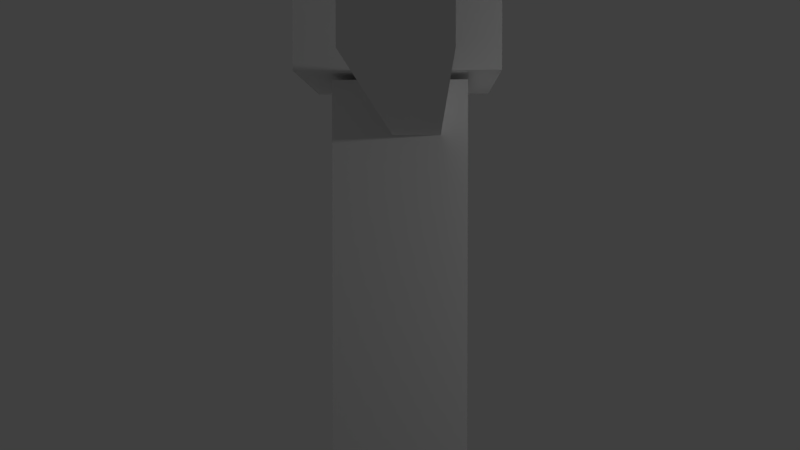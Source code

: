 # Source: ex0.blend  (saved by Blender 2.78.0; exported with 4.5.12 LTS)
import bpy
from mathutils import Matrix  # noqa: F401  (used for matrix-valued properties, if any)

bpy.ops.wm.read_factory_settings(use_empty=True)
scene = bpy.context.scene
scene.name = 'Scene'

# ---- collections
col_collection_1 = bpy.data.collections.new('Collection 1'); scene.collection.children.link(col_collection_1)

# ---- materials (node trees are filled in below, after node groups)
mat_material_002 = bpy.data.materials.new('Material.002')
mat_material_002.alpha_threshold = 0.0
mat_material_002.use_transparent_shadow = False
mat_material_002.roughness = 0.5
mat_material_002.specular_intensity = 0.0

# ---- material node trees

# ---- world
world_world = bpy.data.worlds.new('World'); scene.world = world_world
world_world.color = (0.05088, 0.05088, 0.05088)
world_world.use_sun_shadow = False
world_world.sun_shadow_jitter_overblur = 0.0
world_world.cycles.sampling_method = 'MANUAL'

# ---- cameras
cam_camera = bpy.data.cameras.new('Camera')
cam_camera.clip_end = 100.0
cam_camera.lens = 35.0
cam_camera.sensor_width = 32.0
cam_camera.sensor_height = 18.0
cam_camera.ortho_scale = 7.314
cam_camera.dof.focus_distance = 0.0
cam_camera.dof.aperture_fstop = 128.0

# ---- lights
light_lamp_003 = bpy.data.lights.new('Lamp.003', 'POINT')
light_lamp_003.transmission_factor = 0.0
light_lamp_003.cutoff_distance = 30.0
light_lamp_003.energy = 100.0
light_lamp_003.shadow_buffer_clip_start = 1.001
light_lamp_003.shadow_soft_size = 0.1
light_lamp_003.shadow_maximum_resolution = 0.006
light_lamp_003.use_absolute_resolution = True
light_lamp_002 = bpy.data.lights.new('Lamp.002', 'POINT')
light_lamp_002.transmission_factor = 0.0
light_lamp_002.cutoff_distance = 30.0
light_lamp_002.energy = 100.0
light_lamp_002.shadow_buffer_clip_start = 1.001
light_lamp_002.shadow_soft_size = 0.1
light_lamp_002.shadow_maximum_resolution = 0.006
light_lamp_002.use_absolute_resolution = True
light_lamp_001 = bpy.data.lights.new('Lamp.001', 'POINT')
light_lamp_001.transmission_factor = 0.0
light_lamp_001.cutoff_distance = 30.0
light_lamp_001.energy = 100.0
light_lamp_001.shadow_buffer_clip_start = 1.001
light_lamp_001.shadow_soft_size = 0.1
light_lamp_001.shadow_maximum_resolution = 0.006
light_lamp_001.use_absolute_resolution = True
light_lamp = bpy.data.lights.new('Lamp', 'POINT')
light_lamp.transmission_factor = 0.0
light_lamp.cutoff_distance = 30.0
light_lamp.energy = 100.0
light_lamp.shadow_buffer_clip_start = 1.001
light_lamp.shadow_soft_size = 0.1
light_lamp.shadow_maximum_resolution = 0.006
light_lamp.use_absolute_resolution = True

# ---- meshes
me_cube_005 = bpy.data.meshes.new('Cube.005')
me_cube_005.from_pydata([(-0.3113, -0.7952, -2.012), (-0.4284, -0.6781, -6.93), (0.2189, -0.7952, -2.025), (0.1019, -0.6781, -6.943), (-0.3111, -0.3484, -2.002), (-0.4281, -0.2314, -6.919), (0.2192, -0.3484, -2.014), (0.1021, -0.2314, -6.932), (-0.3113, 0.1034, -2.012), (-0.4284, 0.2204, -6.93), (0.2189, 0.1034, -2.025), (0.1019, 0.2204, -6.943), (-0.3111, 0.5501, -2.002), (-0.4281, 0.6672, -6.919), (0.2192, 0.5501, -2.014), (0.1021, 0.6672, -6.932), (-0.105, 5.59, 2.199), (-0.105, 0.6699, 2.199), (-0.105, 5.59, 2.729), (-0.105, 0.6699, 2.729), (0.3419, 5.59, 2.199), (0.3419, 0.6699, 2.199), (0.3419, 5.59, 2.729), (0.3419, 0.6699, 2.729), (-0.105, -0.7427, 2.199), (-0.105, -5.663, 2.199), (-0.105, -0.7427, 2.729), (-0.105, -5.663, 2.729), (0.3419, -0.7427, 2.199), (0.3419, -5.663, 2.199), (0.3419, -0.7427, 2.729), (0.3419, -5.663, 2.729), (-0.6652, -0.8193, -2.209), (-0.6652, -0.8193, 2.711), (-0.6652, 0.7226, -2.209), (-0.6652, 0.7226, 2.711), (0.5927, -0.8193, -2.209), (0.5927, -0.8193, 2.711), (0.5927, 0.7226, -2.209), (0.5927, 0.7226, 2.711), (-1.005, -0.9818, 2.775), (-1.005, -0.9818, 4.67), (-1.005, 0.9129, 2.775), (-1.005, 0.9129, 4.67), (0.8901, -0.9818, 2.775), (0.8901, -0.9818, 4.67), (0.8901, 0.9129, 2.775), (0.8901, 0.9129, 4.67)], [], [(0, 1, 3, 2), (2, 3, 7, 6), (6, 7, 5, 4), (4, 5, 1, 0), (2, 6, 4, 0), (7, 3, 1, 5), (8, 9, 11, 10), (10, 11, 15, 14), (14, 15, 13, 12), (12, 13, 9, 8), (10, 14, 12, 8), (15, 11, 9, 13), (16, 17, 19, 18), (18, 19, 23, 22), (22, 23, 21, 20), (20, 21, 17, 16), (18, 22, 20, 16), (23, 19, 17, 21), (24, 25, 27, 26), (26, 27, 31, 30), (30, 31, 29, 28), (28, 29, 25, 24), (26, 30, 28, 24), (31, 27, 25, 29), (32, 33, 35, 34), (34, 35, 39, 38), (38, 39, 37, 36), (36, 37, 33, 32), (34, 38, 36, 32), (39, 35, 33, 37), (40, 41, 43, 42), (42, 43, 47, 46), (46, 47, 45, 44), (44, 45, 41, 40), (42, 46, 44, 40), (47, 43, 41, 45)])
_uv = me_cube_005.uv_layers.new(name='UVMap')
_uv.uv.foreach_set('vector', [0.4875, 0.4193, 0.4875, 0.8385, 0.4413, 0.8385, 0.4413, 0.4193, 0.2519, 0.5807, 0.2519, 1.0, 0.213, 1.0, 0.213, 0.5807, 0.8833, 0.3229, 0.8833, 0.7421, 0.8371, 0.7421, 0.8371, 0.3229, 0.0389, 1.0, 0.0389, 0.5807, 0.0778, 0.5807, 0.0778, 1.0, 0.5264, 0.6458, 0.5653, 0.6458, 0.5653, 0.691, 0.5264, 0.691, 0.5653, 0.6458, 0.6042, 0.6458, 0.6042, 0.691, 0.5653, 0.691, 0.1649, 0.8385, 0.1649, 0.4193, 0.2111, 0.4193, 0.2111, 0.8385, 0.1167, 1.0, 0.1167, 0.5807, 0.1556, 0.5807, 0.1556, 1.0, 0.4413, 0.4193, 0.4413, 0.8385, 0.3951, 0.8385, 0.3951, 0.4193, 0.1167, 0.5807, 0.1167, 1.0, 0.0778, 1.0, 0.0778, 0.5807, 0.5264, 0.691, 0.4875, 0.691, 0.4875, 0.6458, 0.5264, 0.6458, 0.6431, 0.691, 0.6042, 0.691, 0.6042, 0.6458, 0.6431, 0.6458, 0.7909, 0.3229, 0.7909, 0.7422, 0.7448, 0.7422, 0.7448, 0.3229, 0.9611, 0.7422, 0.9611, 0.3229, 1.0, 0.3229, 1.0, 0.7422, 0.6524, 0.7422, 0.6524, 0.3229, 0.6986, 0.3229, 0.6986, 0.7422, 0.0, 1.0, 0.0, 0.5807, 0.0389, 0.5807, 0.0389, 1.0, 0.6524, 0.2325, 0.6913, 0.2325, 0.6913, 0.2777, 0.6524, 0.2777, 0.6913, 0.1873, 0.6524, 0.1873, 0.6524, 0.1421, 0.6913, 0.1421, 0.8371, 0.3229, 0.8371, 0.7422, 0.7909, 0.7422, 0.7909, 0.3229, 0.8833, 0.7422, 0.8833, 0.3229, 0.9222, 0.3229, 0.9222, 0.7422, 0.6986, 0.7422, 0.6986, 0.3229, 0.7448, 0.3229, 0.7448, 0.7422, 0.9611, 0.3229, 0.9611, 0.7422, 0.9222, 0.7422, 0.9222, 0.3229, 0.6524, 0.1873, 0.6913, 0.1873, 0.6913, 0.2325, 0.6524, 0.2325, 0.6913, 0.3229, 0.6524, 0.3229, 0.6524, 0.2777, 0.6913, 0.2777, 3.113e-08, 0.4193, 0.0, 0.0, 0.1342, 2.032e-08, 0.1342, 0.4193, 0.378, 1.219e-07, 0.378, 0.4193, 0.2685, 0.4193, 0.2685, 0.0, 0.1342, 0.4193, 0.1342, 0.0, 0.2685, 6.095e-08, 0.2685, 0.4193, 0.4875, 0.0, 0.4875, 0.4193, 0.378, 0.4193, 0.378, 1.828e-07, 0.6524, 6.735e-06, 0.7619, 0.0, 0.7619, 0.1314, 0.6524, 0.1314, 0.3614, 0.7121, 0.2519, 0.7121, 0.2519, 0.5807, 0.3614, 0.5807, 0.6524, 0.6458, 0.4875, 0.6458, 0.4875, 0.4844, 0.6524, 0.4844, 0.4875, 0.1615, 0.6524, 0.1615, 0.6524, 0.3229, 0.4875, 0.3229, 0.6524, 0.4844, 0.4875, 0.4844, 0.4875, 0.3229, 0.6524, 0.3229, 0.6524, 0.1615, 0.4875, 0.1615, 0.4875, 0.0, 0.6524, 2.032e-07, 0.213, 0.5807, 0.213, 0.4193, 0.378, 0.4193, 0.378, 0.5807, 0.1649, 0.5807, 0.0, 0.5807, 1.038e-08, 0.4193, 0.1649, 0.4193])
me_cube_005.materials.append(mat_material_002)
me_cube_005.use_remesh_preserve_volume = False
me_cube_005.use_remesh_preserve_attributes = False
me_cube_005.use_mirror_vertex_groups = False
me_cube_005.use_paint_bone_selection = False
me_cube_005.use_paint_mask = True
me_cube_005.update()
arm_armature_001 = bpy.data.armatures.new('Armature.001')  # bones are not reproduced

# ---- objects
ob_lamp_003 = bpy.data.objects.new('Lamp.003', light_lamp_003)
ob_lamp_002 = bpy.data.objects.new('Lamp.002', light_lamp_002)
ob_lamp_001 = bpy.data.objects.new('Lamp.001', light_lamp_001)
ob_cintura = bpy.data.objects.new('cintura', arm_armature_001)
ob_cube_005 = bpy.data.objects.new('Cube.005', me_cube_005)
ob_lamp = bpy.data.objects.new('Lamp', light_lamp)
ob_camera = bpy.data.objects.new('Camera', cam_camera)

# ---- transforms, parenting, visibility, modifiers, constraints
ob_lamp_003.location = (-4.317, 2.148, 7.244)
ob_lamp_003.rotation_euler = (0.6503, 0.05522, 1.866)
ob_lamp_003.lock_rotations_4d = False
ob_lamp_003.empty_display_type = 'ARROWS'
ob_lamp_003.color = (0.0, 0.0, 0.0, 0.0)
ob_lamp_003.lineart.crease_threshold = 0.0
ob_lamp_002.location = (-5.329, -2.494, 3.416)
ob_lamp_002.rotation_euler = (0.6503, 0.05522, 1.866)
ob_lamp_002.lock_rotations_4d = False
ob_lamp_002.empty_display_type = 'ARROWS'
ob_lamp_002.color = (0.0, 0.0, 0.0, 0.0)
ob_lamp_002.hide_render = True
ob_lamp_002.lineart.crease_threshold = 0.0
ob_lamp_001.location = (4.989, -2.917, 2.461)
ob_lamp_001.rotation_euler = (0.6503, 0.05522, 1.866)
ob_lamp_001.lock_rotations_4d = False
ob_lamp_001.empty_display_type = 'ARROWS'
ob_lamp_001.color = (0.0, 0.0, 0.0, 0.0)
ob_lamp_001.lineart.crease_threshold = 0.0
ob_cintura.location = (0.00734, -0.04262, -2.102)
ob_cintura.scale = (0.2096, 0.2096, 0.2096)
ob_cintura.show_in_front = True
ob_cintura.lineart.crease_threshold = 0.0
ob_cube_005.parent = ob_cintura
ob_cube_005.matrix_parent_inverse = Matrix(((4.771, 0.0, 0.0, -0.03502), (0.0, 4.771, -7.451e-09, 0.2033), (0.0, 0.0, 4.771, 10.03), (0.0, 0.0, 0.0, 1.0)))
ob_cube_005.location = (0.0, 0.0, 0.0)
ob_cube_005.lineart.crease_threshold = 0.0
_vg = ob_cube_005.vertex_groups.new(name='cintura')
for _i, _w in zip([8, 10, 14], [0.09914, 0.7826, 0.09624]): _vg.add([_i], _w, 'REPLACE')
_vg = ob_cube_005.vertex_groups.new(name='tronco')
_vg.add([32, 33, 34, 35, 36, 37, 38, 39], 1.0, 'REPLACE')
_vg = ob_cube_005.vertex_groups.new(name='cap')
_vg.add([40, 41, 42, 43, 44, 45, 46, 47], 1.0, 'REPLACE')
_vg = ob_cube_005.vertex_groups.new(name='tronco.001')
_vg.add([24, 25, 26, 27, 28, 29, 30, 31], 1.0, 'REPLACE')
_vg = ob_cube_005.vertex_groups.new(name='tronco.002')
_vg.add([16, 17, 18, 19, 20, 21, 22, 23], 1.0, 'REPLACE')
_vg = ob_cube_005.vertex_groups.new(name='cintura.001')
_vg.add([0, 1, 2, 3, 4, 5, 6, 7], 1.0, 'REPLACE')
_vg = ob_cube_005.vertex_groups.new(name='cintura.002')
for _i, _w in zip([8, 9, 10, 11, 12, 13, 14, 15], [0.9009, 0.999, 0.2174, 0.9967, 0.9798, 0.9996, 0.9038, 0.999]): _vg.add([_i], _w, 'REPLACE')
_m = ob_cube_005.modifiers.new('Armature', 'ARMATURE')
_m.object = ob_cintura
ob_lamp.location = (5.888, 2.054, 4.934)
ob_lamp.rotation_euler = (0.6503, 0.05522, 1.866)
ob_lamp.lock_rotations_4d = False
ob_lamp.empty_display_type = 'ARROWS'
ob_lamp.color = (0.0, 0.0, 0.0, 0.0)
ob_lamp.lineart.crease_threshold = 0.0
ob_camera.location = (0.2493, -8.935, 1.651)
ob_camera.rotation_euler = (1.536, -5.948e-08, 0.035)
ob_camera.lock_rotations_4d = False
ob_camera.empty_display_type = 'ARROWS'
ob_camera.color = (0.0, 0.0, 0.0, 0.0)
ob_camera.display_type = 'WIRE'
ob_camera.lineart.crease_threshold = 0.0

# ---- collection membership
col_collection_1.objects.link(ob_lamp_003)
col_collection_1.objects.link(ob_lamp_002)
col_collection_1.objects.link(ob_lamp_001)
col_collection_1.objects.link(ob_cintura)
col_collection_1.objects.link(ob_cube_005)
col_collection_1.objects.link(ob_lamp)
col_collection_1.objects.link(ob_camera)

# ---- scene / render settings (as saved in the file)
scene.camera = ob_camera
scene.frame_start = 1; scene.frame_end = 50; scene.frame_set(50)
scene.render.engine = 'BLENDER_EEVEE_NEXT'
scene.render.resolution_percentage = 50
scene.render.dither_intensity = 0.0
scene.cycles.use_denoising = False
scene.cycles.samples = 128
scene.cycles.sampling_pattern = 'TABULATED_SOBOL'
scene.cycles.light_sampling_threshold = 0.0
scene.cycles.use_adaptive_sampling = False
scene.cycles.use_light_tree = False
scene.cycles.blur_glossy = 0.0
scene.cycles.sample_clamp_indirect = 0.0
scene.view_settings.view_transform = 'Standard'
bpy.context.view_layer.update()
